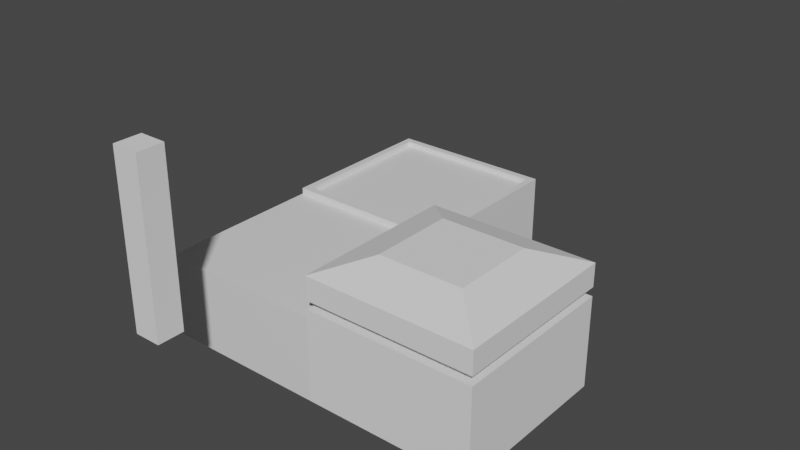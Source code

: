 # Source: solidarity.blend  (saved by Blender 2.80.75; exported with 4.5.12 LTS)
import bpy
from mathutils import Matrix  # noqa: F401  (used for matrix-valued properties, if any)

bpy.ops.wm.read_factory_settings(use_empty=True)
scene = bpy.context.scene
scene.name = 'Scene'

# ---- collections
col_collection = bpy.data.collections.new('Collection'); scene.collection.children.link(col_collection)

# ---- materials (node trees are filled in below, after node groups)
mat_material = bpy.data.materials.new('Material')
mat_material.alpha_threshold = 0.0
mat_material.use_transparent_shadow = False
mat_material.line_color = (0.0, 0.0, 0.0, 1.0)
mat_material_001 = bpy.data.materials.new('Material.001')
mat_material_001.alpha_threshold = 0.0
mat_material_001.use_transparent_shadow = False
mat_material_001.line_color = (0.0, 0.0, 0.0, 1.0)

# ---- material node trees
mat_material.use_nodes = True; mat_material.node_tree.nodes.clear()
_N = mat_material.node_tree.nodes; _L = mat_material.node_tree.links
n0 = _N.new('ShaderNodeOutputMaterial'); n0.name = 'Material Output'; n0.location = (300, 300)
n1 = _N.new('ShaderNodeBsdfPrincipled'); n1.name = 'Principled BSDF'; n1.location = (10, 300)
n1.distribution = 'GGX'
n1.subsurface_method = 'BURLEY'
n1.inputs[2].default_value = 0.4
n1.inputs[3].default_value = 1.45
n1.inputs[27].default_value = (0.0, 0.0, 0.0, 1.0)
n1.inputs[28].default_value = 1.0
_L.new(n1.outputs[0], n0.inputs[0])
n0.is_active_output = True
mat_material_001.use_nodes = True; mat_material_001.node_tree.nodes.clear()
_N = mat_material_001.node_tree.nodes; _L = mat_material_001.node_tree.links
n0 = _N.new('ShaderNodeOutputMaterial'); n0.name = 'Material Output'; n0.location = (300, 300)
n1 = _N.new('ShaderNodeBsdfPrincipled'); n1.name = 'Principled BSDF'; n1.location = (10, 300)
n1.distribution = 'GGX'
n1.subsurface_method = 'BURLEY'
n1.inputs[2].default_value = 0.4
n1.inputs[3].default_value = 1.45
n1.inputs[27].default_value = (0.0, 0.0, 0.0, 1.0)
n1.inputs[28].default_value = 1.0
_L.new(n1.outputs[0], n0.inputs[0])
n0.is_active_output = True

# ---- world
world_world = bpy.data.worlds.new('World'); scene.world = world_world
world_world.use_nodes = True; world_world.node_tree.nodes.clear()
_N = world_world.node_tree.nodes; _L = world_world.node_tree.links
n0 = _N.new('ShaderNodeOutputWorld'); n0.name = 'World Output'; n0.location = (300, 300)
n1 = _N.new('ShaderNodeBackground'); n1.name = 'Background'; n1.location = (10, 300)
n1.inputs[0].default_value = (0.05088, 0.05088, 0.05088, 1.0)
_L.new(n1.outputs[0], n0.inputs[0])
n0.is_active_output = True
world_world.color = (0.05088, 0.05088, 0.05088)
world_world.use_sun_shadow = False
world_world.sun_shadow_jitter_overblur = 0.0

# ---- meshes
me_seatile = bpy.data.meshes.new('SeaTile')
me_seatile.from_pydata([(1.0, 1.0, -0.01289), (1.0, 1.0, -1.0), (1.0, -1.0, -0.01289), (1.0, -1.0, -1.0), (-1.0, 1.0, -0.01289), (-1.0, 1.0, -1.0), (-1.0, -1.0, -0.01289), (-1.0, -1.0, -1.0)], [], [(0, 4, 6, 2), (3, 2, 6, 7), (7, 6, 4, 5), (5, 1, 3, 7), (1, 0, 2, 3), (5, 4, 0, 1)])
_uv = me_seatile.uv_layers.new(name='UVMap')
_uv.uv.foreach_set('vector', [0.375, 0.0, 0.625, 0.0, 0.625, 0.25, 0.375, 0.25, 0.375, 0.25, 0.625, 0.25, 0.625, 0.5, 0.375, 0.5, 0.375, 0.5, 0.625, 0.5, 0.625, 0.75, 0.375, 0.75, 0.375, 0.75, 0.625, 0.75, 0.625, 1.0, 0.375, 1.0, 0.125, 0.5, 0.375, 0.5, 0.375, 0.75, 0.125, 0.75, 0.625, 0.5, 0.875, 0.5, 0.875, 0.75, 0.625, 0.75])
_ca = me_seatile.color_attributes.new('Col', 'BYTE_COLOR', 'CORNER')
_ca.data.foreach_set('color', [0.1144, 0.1812, 0.5776, 1.0, 0.1144, 0.1812, 0.5776, 1.0, 0.1144, 0.1812, 0.5776, 1.0, 0.1144, 0.1812, 0.5776, 1.0, 0.1144, 0.1812, 0.5776, 1.0, 0.1144, 0.1812, 0.5776, 1.0, 0.1144, 0.1812, 0.5776, 1.0, 0.1144, 0.1812, 0.5776, 1.0, 0.1144, 0.1812, 0.5776, 1.0, 0.1144, 0.1812, 0.5776, 1.0, 0.1144, 0.1812, 0.5776, 1.0, 0.1144, 0.1812, 0.5776, 1.0, 0.1144, 0.1812, 0.5776, 1.0, 0.1144, 0.1812, 0.5776, 1.0, 0.1144, 0.1812, 0.5776, 1.0, 0.1144, 0.1812, 0.5776, 1.0, 0.1144, 0.1812, 0.5776, 1.0, 0.1144, 0.1812, 0.5776, 1.0, 0.1144, 0.1812, 0.5776, 1.0, 0.1144, 0.1812, 0.5776, 1.0, 0.1144, 0.1812, 0.5776, 1.0, 0.1144, 0.1812, 0.5776, 1.0, 0.1144, 0.1812, 0.5776, 1.0, 0.1144, 0.1812, 0.5776, 1.0])
me_seatile.materials.append(mat_material)
me_seatile.use_remesh_preserve_volume = False
me_seatile.use_remesh_preserve_attributes = False
me_seatile.use_mirror_vertex_groups = False
me_seatile.update()
me_groundtile = bpy.data.meshes.new('GroundTile')
me_groundtile.from_pydata([(0.9182, 0.9182, 0.05933), (1.0, 1.0, -1.0), (0.9182, -0.9182, 0.05933), (1.0, -1.0, -1.0), (-0.9182, 0.9182, 0.05933), (-1.0, 1.0, -1.0), (-0.9182, -0.9182, 0.05933), (-1.0, -1.0, -1.0), (1.0, -1.0, 0.05933), (-1.0, -1.0, 0.05933), (1.0, 1.0, 0.05933), (-1.0, 1.0, 0.05933), (0.9182, -0.9182, 0.002814), (-0.9182, -0.9182, 0.002814), (0.9182, 0.9182, 0.002814), (-0.9182, 0.9182, 0.002814)], [], [(4, 6, 13, 15), (3, 8, 9, 7), (7, 9, 11, 5), (5, 1, 3, 7), (1, 10, 8, 3), (5, 11, 10, 1), (2, 6, 9, 8), (0, 2, 8, 10), (6, 4, 11, 9), (4, 0, 10, 11), (14, 15, 13, 12), (6, 2, 12, 13), (0, 4, 15, 14), (2, 0, 14, 12)])
_uv = me_groundtile.uv_layers.new(name='UVMap')
_uv.uv.foreach_set('vector', [0.6148, 0.01022, 0.6148, 0.2398, 0.6148, 0.2398, 0.6148, 0.01022, 0.375, 0.25, 0.625, 0.25, 0.625, 0.5, 0.375, 0.5, 0.375, 0.5, 0.625, 0.5, 0.625, 0.75, 0.375, 0.75, 0.375, 0.75, 0.625, 0.75, 0.625, 1.0, 0.375, 1.0, 0.125, 0.5, 0.375, 0.5, 0.375, 0.75, 0.125, 0.75, 0.625, 0.5, 0.875, 0.5, 0.875, 0.75, 0.625, 0.75, 0.3852, 0.2398, 0.6148, 0.2398, 0.625, 0.25, 0.375, 0.25, 0.3852, 0.01022, 0.3852, 0.2398, 0.375, 0.25, 0.375, 0.0, 0.6148, 0.2398, 0.6148, 0.01022, 0.625, 0.0, 0.625, 0.25, 0.6148, 0.01022, 0.3852, 0.01022, 0.375, 0.0, 0.625, 0.0, 0.3852, 0.01022, 0.6148, 0.01022, 0.6148, 0.2398, 0.3852, 0.2398, 0.6148, 0.2398, 0.3852, 0.2398, 0.3852, 0.2398, 0.6148, 0.2398, 0.3852, 0.01022, 0.6148, 0.01022, 0.6148, 0.01022, 0.3852, 0.01022, 0.3852, 0.2398, 0.3852, 0.01022, 0.3852, 0.01022, 0.3852, 0.2398])
_ca = me_groundtile.color_attributes.new('Col', 'BYTE_COLOR', 'CORNER')
_ca.data.foreach_set('color', [0.05448, 0.2502, 0.1529, 1.0, 0.05448, 0.2502, 0.1529, 1.0, 0.1195, 0.5776, 0.3467, 1.0, 0.1195, 0.5776, 0.3467, 1.0, 0.09759, 0.1441, 0.04667, 1.0, 0.05448, 0.2502, 0.1529, 1.0, 0.05448, 0.2502, 0.1529, 1.0, 0.09759, 0.1441, 0.04667, 1.0, 0.09759, 0.1441, 0.04667, 1.0, 0.05448, 0.2502, 0.1529, 1.0, 0.05448, 0.2502, 0.1529, 1.0, 0.09759, 0.162, 0.05781, 1.0, 0.09759, 0.162, 0.05781, 1.0, 0.09759, 0.1441, 0.04667, 1.0, 0.09759, 0.1441, 0.04667, 1.0, 0.09759, 0.1441, 0.04667, 1.0, 0.09759, 0.1441, 0.04667, 1.0, 0.05448, 0.2502, 0.1529, 1.0, 0.05448, 0.2502, 0.1529, 1.0, 0.09759, 0.1441, 0.04667, 1.0, 0.09759, 0.162, 0.05781, 1.0, 0.05448, 0.2502, 0.1529, 1.0, 0.05448, 0.2502, 0.1529, 1.0, 0.09759, 0.1441, 0.04667, 1.0, 0.06125, 0.2874, 0.1746, 1.0, 0.05448, 0.2502, 0.1529, 1.0, 0.05448, 0.2502, 0.1529, 1.0, 0.05448, 0.2502, 0.1529, 1.0, 0.05448, 0.2502, 0.1529, 1.0, 0.06125, 0.2874, 0.1746, 1.0, 0.05448, 0.2502, 0.1529, 1.0, 0.05448, 0.2502, 0.1529, 1.0, 0.05448, 0.2502, 0.1529, 1.0, 0.05448, 0.2502, 0.1529, 1.0, 0.05448, 0.2502, 0.1529, 1.0, 0.05448, 0.2502, 0.1529, 1.0, 0.05448, 0.2502, 0.1529, 1.0, 0.05448, 0.2502, 0.1529, 1.0, 0.05448, 0.2502, 0.1529, 1.0, 0.05448, 0.2502, 0.1529, 1.0, 0.1195, 0.5776, 0.3467, 1.0, 0.1195, 0.5776, 0.3467, 1.0, 0.1195, 0.5776, 0.3467, 1.0, 0.1195, 0.5776, 0.3467, 1.0, 0.05448, 0.2502, 0.1529, 1.0, 0.06125, 0.2874, 0.1746, 1.0, 0.1195, 0.5776, 0.3467, 1.0, 0.1195, 0.5776, 0.3467, 1.0, 0.05448, 0.2502, 0.1529, 1.0, 0.05448, 0.2502, 0.1529, 1.0, 0.1195, 0.5776, 0.3467, 1.0, 0.1195, 0.5776, 0.3467, 1.0, 0.06125, 0.2874, 0.1746, 1.0, 0.05448, 0.2502, 0.1529, 1.0, 0.1195, 0.5776, 0.3467, 1.0, 0.1195, 0.5776, 0.3467, 1.0])
me_groundtile.materials.append(mat_material_001)
me_groundtile.use_remesh_preserve_volume = False
me_groundtile.use_remesh_preserve_attributes = False
me_groundtile.use_mirror_vertex_groups = False
me_groundtile.update()
me_plant = bpy.data.meshes.new('Plant')
me_plant.from_pydata([(-0.1587, -0.1587, -0.09876), (-0.1587, -0.1587, 1.892), (-0.1587, 0.1587, -0.09876), (-0.1587, 0.1587, 1.892), (0.1587, -0.1587, -0.09876), (0.1587, -0.1587, 1.892), (0.1587, 0.1587, -0.09876), (0.1587, 0.1587, 1.892)], [], [(0, 1, 3, 2), (2, 3, 7, 6), (6, 7, 5, 4), (4, 5, 1, 0), (2, 6, 4, 0), (7, 3, 1, 5)])
_uv = me_plant.uv_layers.new(name='UVMap')
_uv.uv.foreach_set('vector', [0.375, 0.0, 0.625, 0.0, 0.625, 0.25, 0.375, 0.25, 0.375, 0.25, 0.625, 0.25, 0.625, 0.5, 0.375, 0.5, 0.375, 0.5, 0.625, 0.5, 0.625, 0.75, 0.375, 0.75, 0.375, 0.75, 0.625, 0.75, 0.625, 1.0, 0.375, 1.0, 0.125, 0.5, 0.375, 0.5, 0.375, 0.75, 0.125, 0.75, 0.625, 0.5, 0.875, 0.5, 0.875, 0.75, 0.625, 0.75])
_ca = me_plant.color_attributes.new('Col', 'BYTE_COLOR', 'CORNER')
_ca.data.foreach_set('color', [0.002428, 0.04971, 0.003035, 1.0, 0.002428, 0.04971, 0.003035, 1.0, 0.002428, 0.04971, 0.003035, 1.0, 0.002428, 0.04971, 0.003035, 1.0, 0.002428, 0.04971, 0.003035, 1.0, 0.002428, 0.04971, 0.003035, 1.0, 0.002428, 0.04971, 0.003035, 1.0, 0.002428, 0.04971, 0.003035, 1.0, 0.002428, 0.04971, 0.003035, 1.0, 0.002428, 0.04971, 0.003035, 1.0, 0.002428, 0.04971, 0.003035, 1.0, 0.002428, 0.04971, 0.003035, 1.0, 0.002428, 0.04971, 0.003035, 1.0, 0.002428, 0.04971, 0.003035, 1.0, 0.002428, 0.04971, 0.003035, 1.0, 0.002428, 0.04971, 0.003035, 1.0, 0.002428, 0.04971, 0.003035, 1.0, 0.002428, 0.04971, 0.003035, 1.0, 0.002428, 0.04971, 0.003035, 1.0, 0.002428, 0.04971, 0.003035, 1.0, 0.002428, 0.04971, 0.003035, 1.0, 0.002428, 0.04971, 0.003035, 1.0, 0.002428, 0.04971, 0.003035, 1.0, 0.002428, 0.04971, 0.003035, 1.0])
me_plant.use_remesh_preserve_volume = False
me_plant.use_remesh_preserve_attributes = False
me_plant.use_mirror_vertex_groups = False
me_plant.update()
me_weedtile = bpy.data.meshes.new('WeedTile')
me_weedtile.from_pydata([(-1.0, -1.0, -1.0), (-1.0, -1.0, 0.4614), (-1.0, 1.0, -1.0), (-1.0, 1.0, 0.4614), (1.0, -1.0, -1.0), (1.0, -1.0, 0.4614), (1.0, 1.0, -1.0), (1.0, 1.0, 0.4614), (-1.0, -1.0, 0.08268), (-1.0, 1.0, 0.08049), (1.0, 1.0, 0.08049), (1.0, -1.0, 0.08049), (-1.0, -1.0, 0.1867), (-1.0, 1.0, 0.1867), (1.0, 1.0, 0.1867), (1.0, -1.0, 0.1867), (-0.8469, 0.8469, 0.1671), (-0.8469, 0.8469, 0.07714), (0.8469, 0.8469, 0.1671), (0.8469, 0.8469, 0.07714), (0.8469, -0.8469, 0.1671), (0.8469, -0.8469, 0.07714), (-0.8469, -0.8469, 0.079), (-0.8469, -0.8469, 0.1671), (-0.498, -0.498, 0.6574), (-0.498, 0.498, 0.6574), (0.498, 0.498, 0.6574), (0.498, -0.498, 0.6574)], [], [(12, 1, 3, 13), (13, 3, 7, 14), (14, 7, 5, 15), (15, 5, 1, 12), (2, 6, 4, 0), (1, 5, 27, 24), (4, 11, 8, 0), (6, 10, 11, 4), (2, 9, 10, 6), (0, 8, 9, 2), (14, 15, 20, 18), (8, 11, 21, 22), (12, 13, 16, 23), (10, 9, 17, 19), (21, 20, 23, 22), (19, 18, 20, 21), (17, 16, 18, 19), (22, 23, 16, 17), (9, 8, 22, 17), (11, 10, 19, 21), (13, 14, 18, 16), (15, 12, 23, 20), (26, 25, 24, 27), (7, 3, 25, 26), (5, 7, 26, 27), (3, 1, 24, 25)])
_uv = me_weedtile.uv_layers.new(name='UVMap')
_uv.uv.foreach_set('vector', [0.5625, 0.0, 0.625, 0.0, 0.625, 0.25, 0.5625, 0.25, 0.5625, 0.25, 0.625, 0.25, 0.625, 0.5, 0.5625, 0.5, 0.5625, 0.5, 0.625, 0.5, 0.625, 0.75, 0.5625, 0.75, 0.5625, 0.75, 0.625, 0.75, 0.625, 1.0, 0.5625, 1.0, 0.125, 0.5, 0.375, 0.5, 0.375, 0.75, 0.125, 0.75, 0.625, 1.0, 0.625, 0.75, 0.625, 0.75, 0.625, 1.0, 0.375, 0.75, 0.5101, 0.75, 0.5103, 1.0, 0.375, 1.0, 0.375, 0.5, 0.5101, 0.5, 0.5101, 0.75, 0.375, 0.75, 0.375, 0.25, 0.5101, 0.25, 0.5101, 0.5, 0.375, 0.5, 0.375, 0.0, 0.5103, 0.0, 0.5101, 0.25, 0.375, 0.25, 0.5625, 0.5, 0.5625, 0.75, 0.5625, 0.75, 0.5625, 0.5, 0.5103, 1.0, 0.5101, 0.75, 0.5101, 0.75, 0.5103, 1.0, 0.5625, 0.0, 0.5625, 0.25, 0.5625, 0.25, 0.5625, 0.0, 0.5101, 0.5, 0.5101, 0.25, 0.5101, 0.25, 0.5101, 0.5, 0.5101, 0.75, 0.5625, 0.75, 0.5625, 1.0, 0.5103, 1.0, 0.5101, 0.5, 0.5625, 0.5, 0.5625, 0.75, 0.5101, 0.75, 0.5101, 0.25, 0.5625, 0.25, 0.5625, 0.5, 0.5101, 0.5, 0.5103, 0.0, 0.5625, 0.0, 0.5625, 0.25, 0.5101, 0.25, 0.5101, 0.25, 0.5103, 0.0, 0.5103, 0.0, 0.5101, 0.25, 0.5101, 0.75, 0.5101, 0.5, 0.5101, 0.5, 0.5101, 0.75, 0.5625, 0.25, 0.5625, 0.5, 0.5625, 0.5, 0.5625, 0.25, 0.5625, 0.75, 0.5625, 1.0, 0.5625, 1.0, 0.5625, 0.75, 0.625, 0.5, 0.875, 0.5, 0.875, 0.75, 0.625, 0.75, 0.625, 0.5, 0.625, 0.25, 0.625, 0.25, 0.625, 0.5, 0.625, 0.75, 0.625, 0.5, 0.625, 0.5, 0.625, 0.75, 0.625, 0.25, 0.625, 0.0, 0.625, 0.0, 0.625, 0.25])
_ca = me_weedtile.color_attributes.new('Col', 'BYTE_COLOR', 'CORNER')
_ca.data.foreach_set('color', [0.002428, 0.04971, 0.003035, 1.0, 0.002428, 0.04971, 0.003035, 1.0, 0.002428, 0.04971, 0.003035, 1.0, 0.002428, 0.04971, 0.003035, 1.0, 0.002428, 0.04971, 0.003035, 1.0, 0.002428, 0.04971, 0.003035, 1.0, 0.002428, 0.04971, 0.003035, 1.0, 0.002428, 0.04971, 0.003035, 1.0, 0.002428, 0.04971, 0.003035, 1.0, 0.002428, 0.04971, 0.003035, 1.0, 0.002428, 0.04971, 0.003035, 1.0, 0.002428, 0.04971, 0.003035, 1.0, 0.002428, 0.04971, 0.003035, 1.0, 0.002428, 0.04971, 0.003035, 1.0, 0.002428, 0.04971, 0.003035, 1.0, 0.002428, 0.04971, 0.003035, 1.0, 0.002428, 0.04971, 0.003035, 1.0, 0.002428, 0.04971, 0.003035, 1.0, 0.002428, 0.04971, 0.003035, 1.0, 0.002428, 0.04971, 0.003035, 1.0, 0.002428, 0.04971, 0.003035, 1.0, 0.002428, 0.04971, 0.003035, 1.0, 0.002428, 0.04971, 0.003035, 1.0, 0.002428, 0.04971, 0.003035, 1.0, 0.002428, 0.04971, 0.003035, 1.0, 0.002428, 0.04971, 0.003035, 1.0, 0.002428, 0.04971, 0.003035, 1.0, 0.002428, 0.04971, 0.003035, 1.0, 0.002428, 0.04971, 0.003035, 1.0, 0.002428, 0.04971, 0.003035, 1.0, 0.002428, 0.04971, 0.003035, 1.0, 0.002428, 0.04971, 0.003035, 1.0, 0.002428, 0.04971, 0.003035, 1.0, 0.002428, 0.04971, 0.003035, 1.0, 0.002428, 0.04971, 0.003035, 1.0, 0.002428, 0.04971, 0.003035, 1.0, 0.002428, 0.04971, 0.003035, 1.0, 0.002428, 0.04971, 0.003035, 1.0, 0.002428, 0.04971, 0.003035, 1.0, 0.002428, 0.04971, 0.003035, 1.0, 0.002428, 0.04971, 0.003035, 1.0, 0.002428, 0.04971, 0.003035, 1.0, 0.002428, 0.04971, 0.003035, 1.0, 0.002428, 0.04971, 0.003035, 1.0, 0.002428, 0.04971, 0.003035, 1.0, 0.002428, 0.04971, 0.003035, 1.0, 0.002428, 0.04971, 0.003035, 1.0, 0.002428, 0.04971, 0.003035, 1.0, 0.002428, 0.04971, 0.003035, 1.0, 0.002428, 0.04971, 0.003035, 1.0, 0.002428, 0.04971, 0.003035, 1.0, 0.002428, 0.04971, 0.003035, 1.0, 0.002428, 0.04971, 0.003035, 1.0, 0.002428, 0.04971, 0.003035, 1.0, 0.002428, 0.04971, 0.003035, 1.0, 0.002428, 0.04971, 0.003035, 1.0, 0.002428, 0.04971, 0.003035, 1.0, 0.002428, 0.04971, 0.003035, 1.0, 0.002428, 0.04971, 0.003035, 1.0, 0.002428, 0.04971, 0.003035, 1.0, 0.002428, 0.04971, 0.003035, 1.0, 0.002428, 0.04971, 0.003035, 1.0, 0.002428, 0.04971, 0.003035, 1.0, 0.002428, 0.04971, 0.003035, 1.0, 0.002428, 0.04971, 0.003035, 1.0, 0.002428, 0.04971, 0.003035, 1.0, 0.002428, 0.04971, 0.003035, 1.0, 0.002428, 0.04971, 0.003035, 1.0, 0.002428, 0.04971, 0.003035, 1.0, 0.002428, 0.04971, 0.003035, 1.0, 0.002428, 0.04971, 0.003035, 1.0, 0.002428, 0.04971, 0.003035, 1.0, 0.002428, 0.04971, 0.003035, 1.0, 0.002428, 0.04971, 0.003035, 1.0, 0.002428, 0.04971, 0.003035, 1.0, 0.002428, 0.04971, 0.003035, 1.0, 0.002428, 0.04971, 0.003035, 1.0, 0.002428, 0.04971, 0.003035, 1.0, 0.002428, 0.04971, 0.003035, 1.0, 0.002428, 0.04971, 0.003035, 1.0, 0.002428, 0.04971, 0.003035, 1.0, 0.002428, 0.04971, 0.003035, 1.0, 0.002428, 0.04971, 0.003035, 1.0, 0.002428, 0.04971, 0.003035, 1.0, 0.002428, 0.04971, 0.003035, 1.0, 0.002428, 0.04971, 0.003035, 1.0, 0.002428, 0.04971, 0.003035, 1.0, 0.002428, 0.04971, 0.003035, 1.0, 0.002428, 0.04971, 0.003035, 1.0, 0.002428, 0.04971, 0.003035, 1.0, 0.002428, 0.04971, 0.003035, 1.0, 0.002428, 0.04971, 0.003035, 1.0, 0.002428, 0.04971, 0.003035, 1.0, 0.002428, 0.04971, 0.003035, 1.0, 0.002428, 0.04971, 0.003035, 1.0, 0.002428, 0.04971, 0.003035, 1.0, 0.002428, 0.04971, 0.003035, 1.0, 0.002428, 0.04971, 0.003035, 1.0, 0.002428, 0.04971, 0.003035, 1.0, 0.002428, 0.04971, 0.003035, 1.0, 0.002428, 0.04971, 0.003035, 1.0, 0.002428, 0.04971, 0.003035, 1.0, 0.002428, 0.04971, 0.003035, 1.0, 0.002428, 0.04971, 0.003035, 1.0])
me_weedtile.use_remesh_preserve_volume = False
me_weedtile.use_remesh_preserve_attributes = False
me_weedtile.use_mirror_vertex_groups = False
me_weedtile.update()

# ---- objects
ob_seatile = bpy.data.objects.new('SeaTile', me_seatile)
ob_groundtile = bpy.data.objects.new('GroundTile', me_groundtile)
ob_plant = bpy.data.objects.new('Plant', me_plant)
ob_weedtile = bpy.data.objects.new('WeedTile', me_weedtile)

# ---- transforms, parenting, visibility, modifiers, constraints
ob_seatile.location = (0.0, 0.0, 0.0)
ob_seatile.lock_rotations_4d = False
ob_seatile.empty_display_type = 'ARROWS'
ob_seatile.lineart.crease_threshold = 0.0
ob_groundtile.location = (0.0, 2.0, 0.0)
ob_groundtile.lock_rotations_4d = False
ob_groundtile.empty_display_type = 'ARROWS'
ob_groundtile.lineart.crease_threshold = 0.0
ob_plant.location = (0.0, -2.0, 0.0)
ob_plant.lineart.crease_threshold = 0.0
ob_weedtile.location = (2.0, 0.0, 0.0)
ob_weedtile.lineart.crease_threshold = 0.0

# ---- collection membership
col_collection.objects.link(ob_seatile)
col_collection.objects.link(ob_groundtile)
col_collection.objects.link(ob_plant)
col_collection.objects.link(ob_weedtile)

# ---- scene / render settings (as saved in the file)
scene.frame_start = 1; scene.frame_end = 250; scene.frame_set(1)
scene.render.engine = 'BLENDER_EEVEE_NEXT'
scene.cycles.use_denoising = False
scene.cycles.samples = 128
scene.cycles.sampling_pattern = 'TABULATED_SOBOL'
scene.cycles.use_adaptive_sampling = False
scene.cycles.use_light_tree = False
scene.view_settings.view_transform = 'Filmic'
bpy.context.view_layer.update()

# ---- added for rendering (the .blend has no active camera and no usable light): camera, sun
cam_auto = bpy.data.cameras.new('AutoCamera')
cam_auto.lens = 50.0
cam_auto.sensor_width = 36.0
cam_auto.clip_end = 1000.0
ob_auto_camera = bpy.data.objects.new('AutoCamera', cam_auto)
scene.collection.objects.link(ob_auto_camera)
ob_auto_camera.location = (7.60604, -7.50662, 5.73104)
ob_auto_camera.rotation_euler = (1.09748, -7.21219e-08, 0.694738)
scene.camera = ob_auto_camera
light_auto_sun = bpy.data.lights.new('AutoSun', 'SUN')
light_auto_sun.energy = 3.0
light_auto_sun.angle = 0.0523599
ob_auto_sun = bpy.data.objects.new('AutoSun', light_auto_sun)
scene.collection.objects.link(ob_auto_sun)
ob_auto_sun.rotation_euler = (0.872665, 0.174533, 0.523599)
bpy.context.view_layer.update()
